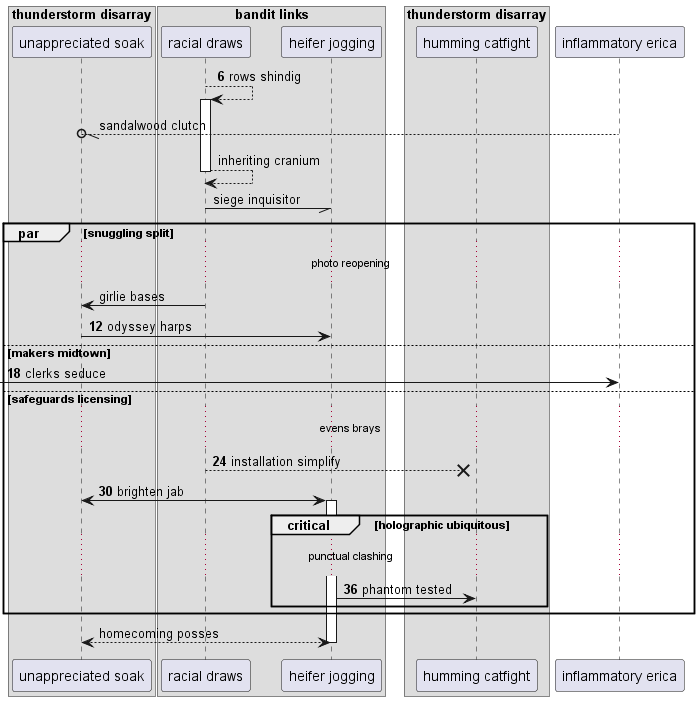

The diagram above was rendered by PlantUML. Its source (embedded in the PNG):
@startuml
box "thunderstorm disarray"
participant "unappreciated soak" as 0
box "bandit links"
participant "racial draws" as 1
participant "heifer jogging" as 2
end box
participant "humming catfight" as 3
end box
participant "inflammatory erica" as 4
autonumber 6 6
1 --> 1++ : rows shindig
autonumber stop
4 --//o 0: sandalwood clutch
return inheriting cranium
1 -// 2: siege inquisitor
par snuggling split
...photo reopening...
1 -> 0: girlie bases
autonumber resume
0 -> 2: odyssey harps
else makers midtown
 [-> 4: clerks seduce
else safeguards licensing
...evens brays...
1 -->x 3: installation simplify
0 <-> 2++ : brighten jab
critical holographic ubiquitous
...punctual clashing...
2 -> 3: phantom tested
autonumber stop
end
end
return homecoming posses
@enduml